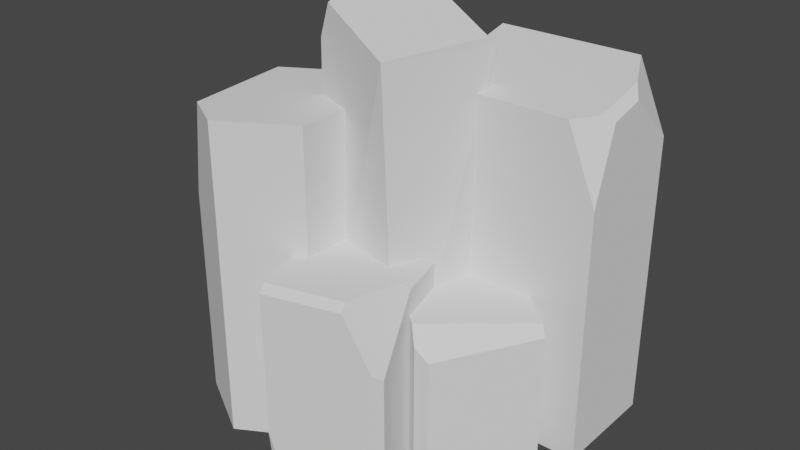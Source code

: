# Source: Cliff_StoneWall_Split.blend  (saved by Blender 2.93.21; exported with 4.5.12 LTS)
import bpy
from mathutils import Matrix  # noqa: F401  (used for matrix-valued properties, if any)

bpy.ops.wm.read_factory_settings(use_empty=True)
scene = bpy.context.scene
scene.name = 'Scene'

# ---- collections
col_collection = bpy.data.collections.new('Collection'); scene.collection.children.link(col_collection)

# ---- world
world_world = bpy.data.worlds.new('World'); scene.world = world_world
world_world.use_nodes = True; world_world.node_tree.nodes.clear()
_N = world_world.node_tree.nodes; _L = world_world.node_tree.links
n0 = _N.new('ShaderNodeOutputWorld'); n0.name = 'World Output'; n0.location = (300, 300)
n1 = _N.new('ShaderNodeBackground'); n1.name = 'Background'; n1.location = (10, 300)
n1.inputs[0].default_value = (0.05088, 0.05088, 0.05088, 1.0)
_L.new(n1.outputs[0], n0.inputs[0])
n0.is_active_output = True
world_world.color = (0.05088, 0.05088, 0.05088)
world_world.use_sun_shadow = False
world_world.sun_shadow_jitter_overblur = 0.0

# ---- meshes
me_cylinder_057 = bpy.data.meshes.new('Cylinder.057')
me_cylinder_057.from_pydata([(0.0, 1.08, -0.1), (0.0, 1.08, 4.132), (0.9353, 0.54, -0.1), (0.9353, 0.54, 4.132), (0.9353, -0.54, -0.1), (0.9353, -0.54, 4.132), (-9.442e-08, -1.08, -0.1), (-9.442e-08, -1.08, 4.132), (-0.9353, -0.54, -0.1), (-0.9353, 0.54, -0.1), (0.5787, 0.08577, -0.1082), (0.5787, 0.08577, 2.486), (0.9595, -1.348, 2.389), (0.9346, -1.255, 2.486), (2.369, -0.8737, -0.01113), (2.3, -0.9924, -0.1082), (2.013, 0.4666, -0.01113), (1.919, 0.4417, -0.1082), (1.919, 0.4417, 2.486), (2.013, 0.4666, 2.389), (-0.5245, -0.7772, 4.132), (-0.9353, -0.54, 2.779), (-0.9353, 0.54, 3.19), (-0.6829, 0.6857, 4.132), (2.114, -0.2943, 2.486), (2.186, -0.1873, 2.389), (2.3, -0.9924, 1.674), (2.369, -0.8737, 1.591), (1.932, -0.9895, 2.486), (1.951, -1.085, 2.389), (0.9378, -1.267, -0.1082), (1.131, -1.303, -0.1082), (0.9595, -1.348, 0.4703)], [], [(0, 1, 3, 2), (2, 3, 5, 4), (4, 5, 7, 6), (22, 21, 20, 23), (0, 2, 4, 6, 8, 9), (10, 11, 18, 19, 16, 17), (32, 12, 13, 11, 10, 30), (28, 29, 26, 27, 25, 24), (15, 17, 16, 14), (26, 15, 14, 27), (28, 13, 12, 29), (9, 22, 23, 1, 0), (8, 21, 22, 9), (6, 7, 20, 21, 8), (3, 1, 23, 20, 7, 5), (31, 32, 30), (16, 19, 25, 27, 14), (18, 11, 13, 28, 24), (18, 24, 25, 19), (15, 26, 29, 12, 32, 31), (10, 17, 15, 31, 30)])
_uv = me_cylinder_057.uv_layers.new(name='UVMap')
_uv.uv.foreach_set('vector', [1.0, 0.5, 1.0, 1.0, 0.8333, 1.0, 0.8333, 0.5, 0.8333, 0.5, 0.8333, 1.0, 0.6667, 1.0, 0.6667, 0.5, 0.6667, 0.5, 0.6667, 1.0, 0.5, 1.0, 0.5, 0.5, 0.1667, 0.8886, 0.3333, 0.8401, 0.1334, 0.07729, 0.1217, 1.0, 0.75, 0.49, 0.9578, 0.37, 0.9578, 0.13, 0.75, 0.01, 0.5422, 0.13, 0.5422, 0.37, 0.375, 0.25, 0.625, 0.25, 0.625, 0.4837, 0.6156, 0.5, 0.3844, 0.5, 0.375, 0.4837, 0.4308, 0.0, 0.6156, 0.0, 0.625, 0.01635, 0.625, 0.25, 0.375, 0.25, 0.375, 0.01424, 0.625, 0.826, 0.6156, 0.8271, 0.5468, 0.7663, 0.5387, 0.7337, 0.6156, 0.614, 0.6413, 0.6283, 0.3587, 0.75, 0.3587, 0.5, 0.3844, 0.5, 0.3844, 0.7337, 0.5468, 0.7663, 0.375, 0.7663, 0.3844, 0.7337, 0.5387, 0.7337, 0.625, 0.826, 0.625, 1.0, 0.6156, 1.0, 0.6156, 0.8271, 0.1667, 0.5, 0.1667, 0.8886, 0.1217, 1.0, -8.941e-08, 1.0, -8.941e-08, 0.5, 0.3333, 0.5, 0.3333, 0.8401, 0.1667, 0.8886, 0.1667, 0.5, 0.5, 0.5, 0.5, 1.0, 0.4065, 1.0, 0.3333, 0.8401, 0.3333, 0.5, 0.4578, 0.37, 0.25, 0.49, 0.09824, 0.4024, 0.1334, 0.07729, 0.25, 0.01, 0.4578, 0.13, 0.1549, 0.75, 0.4308, 0.0, 0.125, 0.7358, 0.3844, 0.5, 0.6156, 0.5, 0.6156, 0.614, 0.5387, 0.7337, 0.3844, 0.7337, 0.6413, 0.5, 0.875, 0.5, 0.875, 0.7337, 0.701, 0.7337, 0.6413, 0.6283, 0.6413, 0.5, 0.6413, 0.6283, 0.6156, 0.614, 0.6156, 0.5, 0.375, 0.7663, 0.5468, 0.7663, 0.6156, 0.8271, 0.6156, 1.0, 0.4308, 1.0, 0.375, 0.9701, 0.125, 0.5, 0.3587, 0.5, 0.3587, 0.75, 0.1549, 0.75, 0.125, 0.7358])
me_cylinder_057.use_remesh_fix_poles = True
me_cylinder_057.use_remesh_preserve_attributes = False
me_cylinder_057.update()
me_cube_001 = bpy.data.meshes.new('Cube.001')
me_cube_001.from_pydata([(-1.0, -1.0, -1.0), (-1.0, 1.0, -1.0), (1.0, -1.0, -1.0), (0.7903, -1.122, 5.675), (1.0, 1.0, -1.0), (-1.098, -0.8634, 5.547), (-1.038, -0.4123, 6.266), (-0.8404, -0.8875, 6.16), (-0.815, 0.969, 6.347), (-0.7949, 1.12, 6.195), (1.106, 0.8525, 5.63), (1.084, 0.6957, 5.782)], [], [(11, 8, 6, 7, 3), (1, 4, 2, 0), (7, 6, 5), (4, 10, 11, 3, 2), (1, 9, 10, 4), (2, 3, 7, 5, 0), (8, 11, 10, 9), (0, 5, 6, 8, 9, 1)])
_uv = me_cube_001.uv_layers.new(name='UVMap')
_uv.uv.foreach_set('vector', [0.625, 0.5194, 0.875, 0.5194, 0.875, 0.6946, 0.8397, 0.75, 0.625, 0.75, 0.125, 0.5, 0.375, 0.5, 0.375, 0.75, 0.125, 0.75, 0.625, 0.9647, 0.625, 0.05537, 0.6011, 1.0, 0.375, 0.5, 0.6191, 0.5, 0.625, 0.5194, 0.625, 0.75, 0.375, 0.75, 0.375, 0.25, 0.6195, 0.25, 0.6191, 0.5, 0.375, 0.5, 0.375, 0.75, 0.625, 0.75, 0.625, 0.9647, 0.6011, 1.0, 0.375, 1.0, 0.625, 0.25, 0.625, 0.5, 0.6191, 0.5, 0.6195, 0.25, 0.375, 0.0, 0.6011, 0.0, 0.625, 0.05537, 0.625, 0.2306, 0.6195, 0.25, 0.375, 0.25])
me_cube_001.use_remesh_fix_poles = True
me_cube_001.use_remesh_preserve_attributes = False
me_cube_001.update()
me_cube_002 = bpy.data.meshes.new('Cube.002')
me_cube_002.from_pydata([(-1.0, 1.0, -1.0), (-1.0, 1.0, 1.745), (1.0, -1.0, -1.0), (1.0, 1.0, -1.0), (1.0, 1.0, 1.745), (-0.8084, -1.0, -1.0), (-1.0, -0.8084, -1.0), (1.0, -0.8496, 1.745), (1.0, -1.0, 1.572), (-0.8084, -1.0, 1.271), (-1.0, -0.8084, 1.46), (-1.0, -0.5607, 1.745)], [], [(0, 1, 4, 3), (7, 11, 10, 9, 8), (0, 3, 2, 5, 6), (6, 10, 11, 1, 0), (5, 9, 10, 6), (2, 8, 9, 5), (3, 4, 7, 8, 2), (4, 1, 11, 7)])
_uv = me_cube_002.uv_layers.new(name='UVMap')
_uv.uv.foreach_set('vector', [0.375, 0.25, 0.625, 0.25, 0.625, 0.5, 0.375, 0.5, 0.625, 0.7312, 0.625, 0.05491, 0.599, 0.02395, 0.5818, 0.976, 0.6092, 0.75, 0.125, 0.5, 0.375, 0.5, 0.375, 0.75, 0.149, 0.75, 0.125, 0.726, 0.375, 0.02395, 0.599, 0.02395, 0.625, 0.05491, 0.625, 0.25, 0.375, 0.25, 0.375, 0.0, 0.5818, 0.0, 0.599, 0.02395, 0.375, 0.02395, 0.375, 0.75, 0.6092, 0.75, 0.5818, 0.976, 0.375, 0.976, 0.375, 0.5, 0.625, 0.5, 0.625, 0.7312, 0.6092, 0.75, 0.375, 0.75, 0.625, 0.5, 0.875, 0.5, 0.875, 0.6951, 0.625, 0.7312])
me_cube_002.use_remesh_fix_poles = True
me_cube_002.use_remesh_preserve_attributes = False
me_cube_002.update()
me_cube_003 = bpy.data.meshes.new('Cube.003')
me_cube_003.from_pydata([(-1.0, -1.0, -1.0), (-1.0, -1.0, 4.911), (-1.0, 1.0, -1.0), (-1.0, 1.0, 5.377), (1.0, -1.0, -1.0), (1.0, 1.0, -1.0), (0.6613, 1.0, 5.377), (1.0, 1.0, 4.16), (1.0, -1.0, 3.601), (0.6532, -1.0, 4.911), (0.8831, 0.2935, 5.212), (1.0, 0.02755, 5.03), (1.0, -0.5969, 4.885), (0.8831, -0.7059, 4.979)], [], [(0, 1, 3, 2), (6, 3, 1, 9, 13, 10), (2, 5, 4, 0), (2, 3, 6, 7, 5), (4, 8, 9, 1, 0), (12, 13, 9, 8), (10, 11, 7, 6), (10, 13, 12, 11), (5, 7, 11, 12, 8, 4)])
_uv = me_cube_003.uv_layers.new(name='UVMap')
_uv.uv.foreach_set('vector', [0.375, 0.0, 0.625, 0.0, 0.625, 0.25, 0.375, 0.25, 0.6673, 0.5, 0.875, 0.5, 0.875, 0.75, 0.6683, 0.75, 0.6396, 0.7132, 0.6396, 0.5883, 0.125, 0.5, 0.375, 0.5, 0.375, 0.75, 0.125, 0.75, 0.375, 0.25, 0.625, 0.25, 0.625, 0.4577, 0.5773, 0.5, 0.375, 0.5, 0.375, 0.75, 0.5696, 0.75, 0.625, 0.7933, 0.625, 1.0, 0.375, 1.0, 0.6199, 0.6996, 0.625, 0.7279, 0.625, 0.7933, 0.5696, 0.75, 0.625, 0.5737, 0.6203, 0.6216, 0.5773, 0.5, 0.625, 0.4577, 0.6396, 0.5883, 0.6396, 0.7132, 0.6199, 0.6996, 0.6203, 0.6216, 0.375, 0.5, 0.5773, 0.5, 0.6203, 0.6216, 0.6199, 0.6996, 0.5696, 0.75, 0.375, 0.75])
me_cube_003.use_remesh_fix_poles = True
me_cube_003.use_remesh_preserve_attributes = False
me_cube_003.update()

# ---- objects
ob_cylinder_016 = bpy.data.objects.new('Cylinder.016', me_cylinder_057)
ob_cube = bpy.data.objects.new('Cube', me_cube_001)
ob_cube_001 = bpy.data.objects.new('Cube.001', me_cube_002)
ob_cube_002 = bpy.data.objects.new('Cube.002', me_cube_003)

# ---- transforms, parenting, visibility, modifiers, constraints
ob_cylinder_016.location = (-7.433, 0.0, 0.0)
ob_cube.location = (-6.113, 0.7936, 0.7866)
ob_cube.rotation_euler = (0.0, -0.0, -0.2103)
ob_cube.scale = (0.7277, 0.7277, 0.7277)
ob_cube_001.location = (-4.928, 0.4796, 0.7866)
ob_cube_001.rotation_euler = (0.0, -0.0, 0.8388)
ob_cube_001.scale = (0.7277, 0.7277, 0.7277)
ob_cube_002.location = (-4.818, 1.719, 0.7866)
ob_cube_002.rotation_euler = (0.0, -0.0, -0.002305)
ob_cube_002.scale = (1.144, 0.7277, 0.7277)

# ---- collection membership
col_collection.objects.link(ob_cylinder_016)
col_collection.objects.link(ob_cube)
col_collection.objects.link(ob_cube_001)
col_collection.objects.link(ob_cube_002)

# ---- scene / render settings (as saved in the file)
scene.frame_start = 1; scene.frame_end = 250; scene.frame_set(1)
scene.render.engine = 'BLENDER_EEVEE_NEXT'
scene.cycles.use_denoising = False
scene.cycles.samples = 128
scene.cycles.sampling_pattern = 'TABULATED_SOBOL'
scene.cycles.use_adaptive_sampling = False
scene.cycles.use_light_tree = False
scene.view_settings.view_transform = 'Filmic'
bpy.context.view_layer.update()

# ---- added for rendering (the .blend has no active camera and no usable light): camera, sun
cam_auto = bpy.data.cameras.new('AutoCamera')
cam_auto.lens = 50.0
cam_auto.sensor_width = 36.0
cam_auto.clip_end = 1000.0
ob_auto_camera = bpy.data.objects.new('AutoCamera', cam_auto)
scene.collection.objects.link(ob_auto_camera)
ob_auto_camera.location = (1.54534, -8.52857, 8.70126)
ob_auto_camera.rotation_euler = (1.09748, -7.21219e-08, 0.694738)
scene.camera = ob_auto_camera
light_auto_sun = bpy.data.lights.new('AutoSun', 'SUN')
light_auto_sun.energy = 3.0
light_auto_sun.angle = 0.0523599
ob_auto_sun = bpy.data.objects.new('AutoSun', light_auto_sun)
scene.collection.objects.link(ob_auto_sun)
ob_auto_sun.rotation_euler = (0.872665, 0.174533, 0.523599)
bpy.context.view_layer.update()

